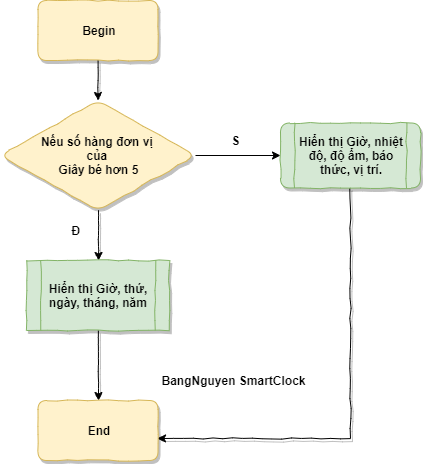

The diagram above was exported from draw.io. Its source (the exported page's mxGraphModel, read from the mxfile embedded in the PNG):
<mxGraphModel dx="782" dy="478" grid="1" gridSize="10" guides="1" tooltips="1" connect="1" arrows="1" fold="1" page="1" pageScale="1" pageWidth="850" pageHeight="1100" math="0" shadow="0">
  <root>
    <mxCell id="0" />
    <mxCell id="1" parent="0" />
    <mxCell id="ZMT1JVlDB4U_-zmZUWz2-3" value="" style="edgeStyle=orthogonalEdgeStyle;rounded=0;orthogonalLoop=1;jettySize=auto;html=1;shadow=1;comic=1;" edge="1" parent="1" source="ZMT1JVlDB4U_-zmZUWz2-1" target="ZMT1JVlDB4U_-zmZUWz2-2">
      <mxGeometry relative="1" as="geometry" />
    </mxCell>
    <mxCell id="ZMT1JVlDB4U_-zmZUWz2-1" value="Begin" style="rounded=1;whiteSpace=wrap;html=1;fillColor=#fff2cc;strokeColor=#d6b656;fontStyle=1;shadow=1;glass=1;comic=1;" vertex="1" parent="1">
      <mxGeometry x="177.5" y="20" width="120" height="60" as="geometry" />
    </mxCell>
    <mxCell id="ZMT1JVlDB4U_-zmZUWz2-5" value="" style="edgeStyle=orthogonalEdgeStyle;rounded=0;orthogonalLoop=1;jettySize=auto;html=1;comic=1;shadow=1;" edge="1" parent="1" source="ZMT1JVlDB4U_-zmZUWz2-2" target="ZMT1JVlDB4U_-zmZUWz2-4">
      <mxGeometry relative="1" as="geometry" />
    </mxCell>
    <mxCell id="ZMT1JVlDB4U_-zmZUWz2-9" style="edgeStyle=orthogonalEdgeStyle;rounded=0;orthogonalLoop=1;jettySize=auto;html=1;entryX=0;entryY=0.5;entryDx=0;entryDy=0;" edge="1" parent="1" source="ZMT1JVlDB4U_-zmZUWz2-2" target="ZMT1JVlDB4U_-zmZUWz2-6">
      <mxGeometry relative="1" as="geometry" />
    </mxCell>
    <mxCell id="ZMT1JVlDB4U_-zmZUWz2-2" value="Nếu số hàng đơn vị &lt;br&gt;của &lt;br&gt;Giây bé hơn 5" style="rhombus;whiteSpace=wrap;html=1;fontStyle=1;fillColor=#fff2cc;strokeColor=#d6b656;shadow=1;comic=1;rounded=1;" vertex="1" parent="1">
      <mxGeometry x="140" y="120" width="195" height="110" as="geometry" />
    </mxCell>
    <mxCell id="ZMT1JVlDB4U_-zmZUWz2-18" value="" style="edgeStyle=orthogonalEdgeStyle;rounded=0;orthogonalLoop=1;jettySize=auto;html=1;shadow=1;comic=1;" edge="1" parent="1" source="ZMT1JVlDB4U_-zmZUWz2-4" target="ZMT1JVlDB4U_-zmZUWz2-17">
      <mxGeometry relative="1" as="geometry" />
    </mxCell>
    <mxCell id="ZMT1JVlDB4U_-zmZUWz2-4" value="Hiển thị Giờ, thứ, ngày, tháng, năm" style="shape=process;whiteSpace=wrap;html=1;backgroundOutline=1;fontStyle=1;fillColor=#d5e8d4;strokeColor=#82b366;shadow=1;comic=1;" vertex="1" parent="1">
      <mxGeometry x="166.25" y="280" width="142.5" height="70" as="geometry" />
    </mxCell>
    <mxCell id="ZMT1JVlDB4U_-zmZUWz2-19" style="edgeStyle=orthogonalEdgeStyle;rounded=0;orthogonalLoop=1;jettySize=auto;html=1;entryX=0.993;entryY=0.628;entryDx=0;entryDy=0;entryPerimeter=0;shadow=1;comic=1;" edge="1" parent="1" source="ZMT1JVlDB4U_-zmZUWz2-6" target="ZMT1JVlDB4U_-zmZUWz2-17">
      <mxGeometry relative="1" as="geometry">
        <mxPoint x="490" y="460" as="targetPoint" />
        <Array as="points">
          <mxPoint x="490" y="458" />
        </Array>
      </mxGeometry>
    </mxCell>
    <mxCell id="ZMT1JVlDB4U_-zmZUWz2-6" value="Hiển thị Giờ, nhiệt độ, độ ẩm, báo thức, vị trí." style="shape=process;whiteSpace=wrap;html=1;backgroundOutline=1;fontStyle=1;fillColor=#d5e8d4;strokeColor=#82b366;comic=1;shadow=1;rounded=1;glass=1;" vertex="1" parent="1">
      <mxGeometry x="420" y="142.5" width="140" height="65" as="geometry" />
    </mxCell>
    <mxCell id="ZMT1JVlDB4U_-zmZUWz2-10" value="Đ" style="text;html=1;align=center;verticalAlign=middle;resizable=0;points=[];autosize=1;fontStyle=1" vertex="1" parent="1">
      <mxGeometry x="205" y="240" width="20" height="20" as="geometry" />
    </mxCell>
    <mxCell id="ZMT1JVlDB4U_-zmZUWz2-12" value="S" style="text;html=1;align=center;verticalAlign=middle;resizable=0;points=[];autosize=1;fontStyle=1" vertex="1" parent="1">
      <mxGeometry x="365" y="150" width="20" height="20" as="geometry" />
    </mxCell>
    <mxCell id="ZMT1JVlDB4U_-zmZUWz2-17" value="End" style="rounded=1;whiteSpace=wrap;html=1;fontStyle=1;fillColor=#fff2cc;strokeColor=#d6b656;shadow=1;glass=1;comic=1;" vertex="1" parent="1">
      <mxGeometry x="177.5" y="420" width="120" height="60" as="geometry" />
    </mxCell>
    <mxCell id="ZMT1JVlDB4U_-zmZUWz2-20" value="BangNguyen SmartClock" style="text;html=1;align=center;verticalAlign=middle;resizable=0;points=[];autosize=1;fontStyle=1" vertex="1" parent="1">
      <mxGeometry x="292.5" y="390" width="160" height="20" as="geometry" />
    </mxCell>
  </root>
</mxGraphModel>